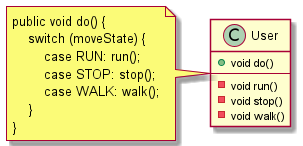

The diagram above was rendered by PlantUML. Its source (embedded in the PNG):
@startuml
'https://plantuml.com/class-diagram

hide empty methods
hide empty fields

class User {
    + void do()
    --
    - void run()
    - void stop()
    - void walk()
}

note left
public void do() {
    switch (moveState) {
        case RUN: run();
        case STOP: stop();
        case WALK: walk();
    }
}
end note
@enduml